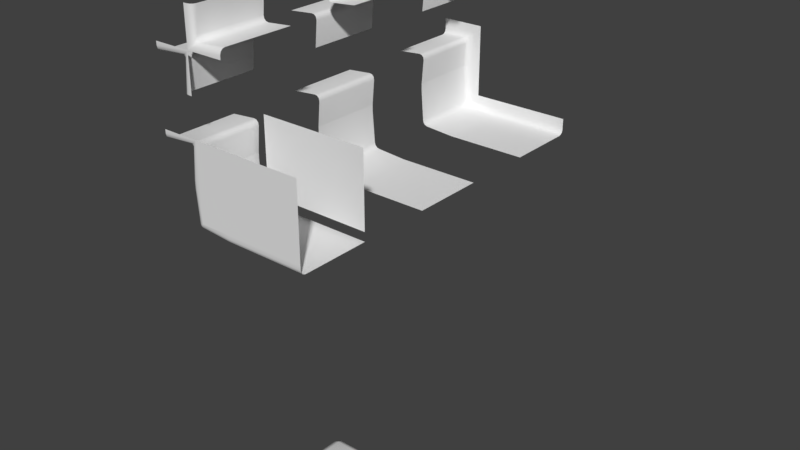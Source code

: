 # Source: pieces.blend  (saved by Blender 2.78.0; exported with 4.5.12 LTS)
import bpy
from mathutils import Matrix  # noqa: F401  (used for matrix-valued properties, if any)

bpy.ops.wm.read_factory_settings(use_empty=True)
scene = bpy.context.scene
scene.name = 'Scene'

# ---- collections
col_collection_1 = bpy.data.collections.new('Collection 1'); scene.collection.children.link(col_collection_1)

# ---- materials (node trees are filled in below, after node groups)
mat_material = bpy.data.materials.new('Material')
mat_material.alpha_threshold = 0.0
mat_material.use_transparent_shadow = False
mat_material.roughness = 0.5
mat_material.line_color = (0.0, 0.0, 0.0, 1.0)

# ---- material node trees

# ---- world
world_world = bpy.data.worlds.new('World'); scene.world = world_world
world_world.color = (0.05088, 0.05088, 0.05088)
world_world.use_sun_shadow = False
world_world.sun_shadow_jitter_overblur = 0.0
world_world.cycles.sampling_method = 'MANUAL'

# ---- meshes
me_cube_005 = bpy.data.meshes.new('Cube.005')
me_cube_005.from_pydata([(-5.962e-09, -0.5, 0.5), (0.5, -0.5, -3.179e-08), (7.55e-08, -0.5, -1.132e-07), (0.1213, -1.098e-07, 0.5), (0.1213, 0.5, 0.5), (0.5, 4.442e-08, 0.1213), (0.5, 0.5, 0.1213), (0.09238, -2.785e-08, 0.1631), (0.1631, 9.496e-10, 0.09238), (0.09942, -1.71e-08, 0.1253), (0.1253, -6.561e-09, 0.09942), (0.05029, -0.5, 0.5), (0.1213, -0.4293, 0.5), (0.08578, -0.4905, 0.5), (0.1118, -0.4646, 0.5), (0.5, -0.4293, 0.1213), (0.5, -0.5, 0.05029), (0.5, -0.4646, 0.1118), (0.5, -0.4905, 0.08578), (0.09238, 0.5, 0.1631), (0.1631, 0.5, 0.09238), (0.09942, 0.5, 0.1253), (0.1253, 0.5, 0.09942), (0.1631, -0.4293, 0.09238), (0.09238, -0.4293, 0.1631), (0.008121, -0.5, 0.008121), (0.126, -0.4293, 0.1007), (0.1128, -0.4638, 0.07765), (0.09892, -0.4644, 0.08752), (0.07765, -0.4638, 0.1128), (0.1007, -0.4293, 0.126), (0.08752, -0.4644, 0.09892), (0.05631, -0.4896, 0.04692), (0.04692, -0.4896, 0.05631), (0.07294, -0.4834, 0.07294), (-6.954e-08, -0.5, -0.5), (-0.5, -0.5, 1.073e-07), (-7.55e-08, -0.5, 1.132e-07), (-0.1213, -9.494e-08, -0.5), (-0.1213, 0.5, -0.5), (-0.5, 4.803e-08, -0.1213), (-0.5, 0.5, -0.1213), (-0.09238, -2.299e-08, -0.1631), (-0.1631, 3.703e-09, -0.09238), (-0.09942, -1.337e-08, -0.1253), (-0.1253, -3.598e-09, -0.09942), (-0.05029, -0.5, -0.5), (-0.1213, -0.4293, -0.5), (-0.08578, -0.4905, -0.5), (-0.1118, -0.4646, -0.5), (-0.5, -0.4293, -0.1213), (-0.5, -0.5, -0.05029), (-0.5, -0.4646, -0.1118), (-0.5, -0.4905, -0.08578), (-0.09238, 0.5, -0.1631), (-0.1631, 0.5, -0.09238), (-0.09942, 0.5, -0.1253), (-0.1253, 0.5, -0.09942), (-0.1631, -0.4293, -0.09238), (-0.09238, -0.4293, -0.1631), (-0.008121, -0.5, -0.008121), (-0.126, -0.4293, -0.1007), (-0.1128, -0.4638, -0.07765), (-0.09892, -0.4644, -0.08752), (-0.07765, -0.4638, -0.1128), (-0.1007, -0.4293, -0.126), (-0.08752, -0.4644, -0.09892), (-0.05631, -0.4896, -0.04692), (-0.04692, -0.4896, -0.05631), (-0.07294, -0.4834, -0.07294)], [], [(2, 1, 16, 25), (5, 6, 20, 8), (5, 8, 23, 15), (3, 7, 19, 4), (0, 2, 25, 11), (23, 26, 28, 27), (26, 30, 31, 28), (24, 29, 31, 30), (29, 33, 34, 31), (25, 32, 34, 33), (32, 27, 28, 34), (28, 31, 34), (19, 7, 9, 21), (21, 9, 10, 22), (22, 10, 8, 20), (7, 24, 30, 9), (9, 30, 26, 10), (10, 26, 23, 8), (11, 25, 33, 13), (13, 33, 29, 14), (14, 29, 24, 12), (15, 23, 27, 17), (17, 27, 32, 18), (18, 32, 25, 16), (3, 12, 24, 7), (37, 36, 51, 60), (40, 41, 55, 43), (40, 43, 58, 50), (38, 42, 54, 39), (35, 37, 60, 46), (58, 61, 63, 62), (61, 65, 66, 63), (59, 64, 66, 65), (64, 68, 69, 66), (60, 67, 69, 68), (67, 62, 63, 69), (63, 66, 69), (54, 42, 44, 56), (56, 44, 45, 57), (57, 45, 43, 55), (42, 59, 65, 44), (44, 65, 61, 45), (45, 61, 58, 43), (46, 60, 68, 48), (48, 68, 64, 49), (49, 64, 59, 47), (50, 58, 62, 52), (52, 62, 67, 53), (53, 67, 60, 51), (38, 47, 59, 42)])
me_cube_005.polygons.foreach_set('use_smooth', [True] * 50)
me_cube_005.use_remesh_preserve_volume = False
me_cube_005.use_remesh_preserve_attributes = False
me_cube_005.use_mirror_vertex_groups = False
me_cube_005.update()
me_cube_003 = bpy.data.meshes.new('Cube.003')
me_cube_003.from_pydata([(-3.775e-08, 0.5, 0.5), (0.5, 0.5, -7.55e-08), (7.55e-08, 0.5, -1.132e-07), (0.1213, 1.733e-07, 0.5), (0.1213, -0.5, 0.5), (0.5, 2.937e-07, 0.1213), (0.5, -0.5, 0.1213), (0.09238, 2.251e-07, 0.1631), (0.1631, 2.476e-07, 0.09238), (0.09942, 2.325e-07, 0.1253), (0.1253, 2.407e-07, 0.09942), (0.1213, 0.4293, 0.5), (0.05029, 0.5, 0.5), (0.1118, 0.4646, 0.5), (0.08578, 0.4905, 0.5), (0.5, 0.5, 0.05029), (0.5, 0.4293, 0.1213), (0.5, 0.4905, 0.08578), (0.5, 0.4646, 0.1118), (0.1631, 0.4293, 0.09238), (0.008121, 0.5, 0.008121), (0.09238, 0.4293, 0.1631), (0.1128, 0.4638, 0.07765), (0.126, 0.4293, 0.1007), (0.09892, 0.4644, 0.08752), (0.04692, 0.4896, 0.05631), (0.05631, 0.4896, 0.04692), (0.07294, 0.4834, 0.07294), (0.1007, 0.4293, 0.126), (0.07765, 0.4638, 0.1128), (0.08752, 0.4644, 0.09892), (0.1631, -0.5, 0.09238), (0.09238, -0.5, 0.1631), (0.1253, -0.5, 0.09942), (0.09942, -0.5, 0.1253), (-0.1, 0.5, 0.5), (0.5, 0.5, -0.1), (1.132e-07, 0.5, -0.5), (-0.5, 0.5, 0.0), (-0.1213, -9.494e-08, -0.5), (-0.1213, -0.5, -0.5), (-0.5, 4.803e-08, -0.1213), (-0.5, -0.5, -0.1213), (-0.09238, -2.299e-08, -0.1631), (-0.1631, 3.703e-09, -0.09238), (-0.09942, -1.337e-08, -0.1253), (-0.1253, -3.598e-09, -0.09942), (-0.1213, 0.4293, -0.5), (-0.05029, 0.5, -0.5), (-0.1118, 0.4646, -0.5), (-0.08578, 0.4905, -0.5), (-0.5, 0.5, -0.05029), (-0.5, 0.4293, -0.1213), (-0.5, 0.4905, -0.08578), (-0.5, 0.4646, -0.1118), (-0.1631, 0.4293, -0.09238), (-0.008121, 0.5, -0.008121), (-0.09238, 0.4293, -0.1631), (-0.1128, 0.4638, -0.07765), (-0.126, 0.4293, -0.1007), (-0.09892, 0.4644, -0.08752), (-0.04692, 0.4896, -0.05631), (-0.05631, 0.4896, -0.04692), (-0.07294, 0.4834, -0.07294), (-0.1007, 0.4293, -0.126), (-0.07765, 0.4638, -0.1128), (-0.08752, 0.4644, -0.09892), (-0.1631, -0.5, -0.09238), (-0.09238, -0.5, -0.1631), (-0.1253, -0.5, -0.09942), (-0.09942, -0.5, -0.1253), (0.1, 0.5, -0.5), (-0.5, 0.5, 0.1)], [], [(1, 2, 20, 15), (5, 16, 19, 8), (5, 8, 31, 6), (3, 7, 21, 11), (2, 0, 12, 20), (19, 22, 24, 23), (22, 26, 27, 24), (20, 25, 27, 26), (25, 29, 30, 27), (21, 28, 30, 29), (28, 23, 24, 30), (24, 27, 30), (21, 7, 9, 28), (28, 9, 10, 23), (23, 10, 8, 19), (7, 32, 34, 9), (9, 34, 33, 10), (10, 33, 31, 8), (20, 12, 14, 25), (25, 14, 13, 29), (29, 13, 11, 21), (15, 20, 26, 17), (17, 26, 22, 18), (18, 22, 19, 16), (3, 4, 32, 7), (2, 1, 36), (0, 2, 35), (38, 2, 56, 51), (41, 52, 55, 44), (41, 44, 67, 42), (39, 43, 57, 47), (2, 37, 48, 56), (55, 58, 60, 59), (58, 62, 63, 60), (56, 61, 63, 62), (61, 65, 66, 63), (57, 64, 66, 65), (64, 59, 60, 66), (60, 63, 66), (57, 43, 45, 64), (64, 45, 46, 59), (59, 46, 44, 55), (43, 68, 70, 45), (45, 70, 69, 46), (46, 69, 67, 44), (56, 48, 50, 61), (61, 50, 49, 65), (65, 49, 47, 57), (51, 56, 62, 53), (53, 62, 58, 54), (54, 58, 55, 52), (39, 40, 68, 43), (2, 38, 72), (37, 2, 71)])
me_cube_003.polygons.foreach_set('use_smooth', [True] * 54)
me_cube_003.use_remesh_preserve_volume = False
me_cube_003.use_remesh_preserve_attributes = False
me_cube_003.use_mirror_vertex_groups = False
me_cube_003.update()
me_cube_001 = bpy.data.meshes.new('Cube.001')
me_cube_001.from_pydata([(0.1213, -1.316e-07, 0.5), (0.1213, 0.5, 0.5), (0.1213, -0.5, 0.5), (0.5, -1.03e-07, 0.1213), (0.5, -0.5, 0.1213), (0.5, 0.5, 0.1213), (0.09238, -5.089e-08, 0.1631), (0.1631, -4.555e-08, 0.09238), (0.09942, -4.339e-08, 0.1253), (0.1253, -4.144e-08, 0.09942), (0.09238, 0.5, 0.1631), (0.1631, 0.5, 0.09238), (0.09942, 0.5, 0.1253), (0.1253, 0.5, 0.09942), (0.1631, -0.5, 0.09238), (0.09238, -0.5, 0.1631), (0.1253, -0.5, 0.09942), (0.09942, -0.5, 0.1253), (-0.1213, -9.494e-08, -0.5), (-0.1213, 0.5, -0.5), (-0.1213, -0.5, -0.5), (-0.5, 4.803e-08, -0.1213), (-0.5, -0.5, -0.1213), (-0.5, 0.5, -0.1213), (-0.09238, -2.299e-08, -0.1631), (-0.1631, 3.703e-09, -0.09238), (-0.09942, -1.337e-08, -0.1253), (-0.1253, -3.598e-09, -0.09942), (-0.09238, 0.5, -0.1631), (-0.1631, 0.5, -0.09238), (-0.09942, 0.5, -0.1253), (-0.1253, 0.5, -0.09942), (-0.1631, -0.5, -0.09238), (-0.09238, -0.5, -0.1631), (-0.1253, -0.5, -0.09942), (-0.09942, -0.5, -0.1253)], [], [(3, 5, 11, 7), (3, 7, 14, 4), (0, 6, 10, 1), (10, 6, 8, 12), (12, 8, 9, 13), (13, 9, 7, 11), (6, 15, 17, 8), (8, 17, 16, 9), (9, 16, 14, 7), (0, 2, 15, 6), (21, 23, 29, 25), (21, 25, 32, 22), (18, 24, 28, 19), (28, 24, 26, 30), (30, 26, 27, 31), (31, 27, 25, 29), (24, 33, 35, 26), (26, 35, 34, 27), (27, 34, 32, 25), (18, 20, 33, 24)])
me_cube_001.polygons.foreach_set('use_smooth', [True] * 20)
me_cube_001.use_remesh_preserve_volume = False
me_cube_001.use_remesh_preserve_attributes = False
me_cube_001.use_mirror_vertex_groups = False
me_cube_001.update()
me_cube_041 = bpy.data.meshes.new('Cube.041')
me_cube_041.from_pydata([(1.132e-07, 0.5, -0.5), (-0.5, 0.5, 0.0), (7.55e-08, 0.5, -1.132e-07), (-0.1213, -9.494e-08, -0.5), (-0.1213, -0.5, -0.5), (-0.5, 4.803e-08, -0.1213), (-0.5, -0.5, -0.1213), (-0.09238, -2.299e-08, -0.1631), (-0.1631, 3.703e-09, -0.09238), (-0.09942, -1.337e-08, -0.1253), (-0.1253, -3.598e-09, -0.09942), (-0.1213, 0.4293, -0.5), (-0.05029, 0.5, -0.5), (-0.1118, 0.4646, -0.5), (-0.08578, 0.4905, -0.5), (-0.5, 0.5, -0.05029), (-0.5, 0.4293, -0.1213), (-0.5, 0.4905, -0.08578), (-0.5, 0.4646, -0.1118), (-0.1631, 0.4293, -0.09238), (-0.008121, 0.5, -0.008121), (-0.09238, 0.4293, -0.1631), (-0.1128, 0.4638, -0.07765), (-0.126, 0.4293, -0.1007), (-0.09892, 0.4644, -0.08752), (-0.04692, 0.4896, -0.05631), (-0.05631, 0.4896, -0.04692), (-0.07294, 0.4834, -0.07294), (-0.1007, 0.4293, -0.126), (-0.07765, 0.4638, -0.1128), (-0.08752, 0.4644, -0.09892), (-0.1631, -0.5, -0.09238), (-0.09238, -0.5, -0.1631), (-0.1253, -0.5, -0.09942), (-0.09942, -0.5, -0.1253), (0.1, 0.5, -0.5), (-0.5, 0.5, 0.1), (0.1, 0.5, 0.1)], [], [(1, 2, 20, 15), (5, 16, 19, 8), (5, 8, 31, 6), (3, 7, 21, 11), (2, 0, 12, 20), (19, 22, 24, 23), (22, 26, 27, 24), (20, 25, 27, 26), (25, 29, 30, 27), (21, 28, 30, 29), (28, 23, 24, 30), (24, 27, 30), (21, 7, 9, 28), (28, 9, 10, 23), (23, 10, 8, 19), (7, 32, 34, 9), (9, 34, 33, 10), (10, 33, 31, 8), (20, 12, 14, 25), (25, 14, 13, 29), (29, 13, 11, 21), (15, 20, 26, 17), (17, 26, 22, 18), (18, 22, 19, 16), (3, 4, 32, 7), (2, 1, 36, 37), (0, 2, 37, 35)])
me_cube_041.polygons.foreach_set('use_smooth', [True] * 27)
me_cube_041.use_remesh_preserve_volume = False
me_cube_041.use_remesh_preserve_attributes = False
me_cube_041.use_mirror_vertex_groups = False
me_cube_041.update()
me_cube_040 = bpy.data.meshes.new('Cube.040')
me_cube_040.from_pydata([(3.775e-08, 0.5, 0.4), (0.4, 0.5, -7.55e-08), (7.55e-08, 0.5, -1.132e-07), (0.4, -1.03e-07, -0.1213), (0.4, -0.5, -0.1213), (-0.1213, 1.316e-07, 0.4), (-0.1213, -0.5, 0.4), (-0.08979, 9.237e-09, -0.01908), (-0.01908, -1.746e-08, -0.08979), (-0.07884, -8.984e-11, -0.05295), (-0.05295, -9.86e-09, -0.07884), (0.4, 0.4293, -0.1213), (0.4, 0.5, -0.05042), (0.4, 0.4646, -0.1118), (0.4, 0.4905, -0.08584), (-0.05042, 0.5, 0.4), (-0.1213, 0.4293, 0.4), (-0.08584, 0.4905, 0.4), (-0.1118, 0.4646, 0.4), (-0.08979, -0.5, -0.01908), (-0.01908, -0.5, -0.08979), (-0.07884, -0.5, -0.05295), (-0.05295, -0.5, -0.07884), (-0.01908, 0.4293, -0.08979), (-0.08979, 0.4293, -0.01908), (-0.01896, 0.5, -0.01896), (-0.05235, 0.4293, -0.07795), (-0.01977, 0.464, -0.07924), (-0.05306, 0.4646, -0.07165), (-0.07924, 0.464, -0.01977), (-0.07795, 0.4293, -0.05235), (-0.07165, 0.4646, -0.05306), (-0.01973, 0.4895, -0.05368), (-0.05368, 0.4895, -0.01973), (-0.05347, 0.4833, -0.05347), (0.1, 0.5, 0.4), (0.4, 0.5, 0.1), (0.1, 0.5, 0.1), (0.5, 0.5, -7.55e-08), (0.5, -1.03e-07, -0.1213), (0.5, -0.5, -0.1213), (0.5, 0.4293, -0.1213), (0.5, 0.5, -0.05042), (0.5, 0.4646, -0.1118), (0.5, 0.4905, -0.08584), (0.5, 0.5, 0.1), (3.775e-08, 0.5, 0.5), (-0.1213, 1.316e-07, 0.5), (-0.1213, -0.5, 0.5), (-0.05042, 0.5, 0.5), (-0.1213, 0.4293, 0.5), (-0.08584, 0.4905, 0.5), (-0.1118, 0.4646, 0.5), (0.1, 0.5, 0.5)], [], [(0, 2, 25, 15), (5, 16, 24, 7), (2, 1, 12, 25), (5, 7, 19, 6), (3, 8, 23, 11), (23, 26, 28, 27), (26, 30, 31, 28), (24, 29, 31, 30), (29, 33, 34, 31), (25, 32, 34, 33), (32, 27, 28, 34), (28, 31, 34), (19, 7, 9, 21), (21, 9, 10, 22), (22, 10, 8, 20), (7, 24, 30, 9), (9, 30, 26, 10), (10, 26, 23, 8), (15, 25, 33, 17), (17, 33, 29, 18), (18, 29, 24, 16), (25, 12, 14, 32), (32, 14, 13, 27), (27, 13, 11, 23), (3, 4, 20, 8), (1, 2, 37, 36), (2, 0, 35, 37), (12, 1, 38, 42), (4, 3, 39, 40), (13, 14, 44, 43), (3, 11, 41, 39), (14, 12, 42, 44), (1, 36, 45, 38), (11, 13, 43, 41), (16, 5, 47, 50), (0, 15, 49, 46), (5, 6, 48, 47), (15, 17, 51, 49), (35, 0, 46, 53), (18, 16, 50, 52), (17, 18, 52, 51)])
me_cube_040.polygons.foreach_set('use_smooth', [True] * 41)
me_cube_040.use_remesh_preserve_volume = False
me_cube_040.use_remesh_preserve_attributes = False
me_cube_040.use_mirror_vertex_groups = False
me_cube_040.update()
me_cube_039 = bpy.data.meshes.new('Cube.039')
me_cube_039.from_pydata([(0.5, 0.5, -7.55e-08), (-0.5, 0.5, -1.51e-07), (7.55e-08, 0.5, -1.132e-07), (0.5, -1.03e-07, -0.1213), (9.155e-09, -2.747e-08, -0.1213), (0.5, -0.5, -0.1213), (-0.5, 4.803e-08, -0.1213), (-0.5, -0.5, -0.1213), (-6.634e-08, -0.5, -0.1213), (0.5, 0.4293, -0.1213), (0.5, 0.5, -0.05055), (0.5, 0.4646, -0.1118), (0.5, 0.4905, -0.08591), (-0.5, 0.5, -0.05055), (-0.5, 0.4293, -0.1213), (-0.5, 0.4905, -0.08591), (-0.5, 0.4646, -0.1118), (7.398e-08, 0.4293, -0.1213), (7.931e-08, 0.5, -0.05055), (7.86e-08, 0.4646, -0.1118), (8.055e-08, 0.4905, -0.08591), (0.5, 0.5, 0.1), (-0.5, 0.5, 0.1), (7.55e-08, 0.5, 0.1)], [], [(6, 14, 17, 4), (1, 2, 18, 13), (3, 5, 8, 4), (2, 0, 10, 18), (6, 4, 8, 7), (18, 10, 12, 20), (20, 12, 11, 19), (19, 11, 9, 17), (13, 18, 20, 15), (15, 20, 19, 16), (16, 19, 17, 14), (3, 4, 17, 9), (2, 1, 22, 23), (0, 2, 23, 21)])
me_cube_039.polygons.foreach_set('use_smooth', [True] * 14)
me_cube_039.use_remesh_preserve_volume = False
me_cube_039.use_remesh_preserve_attributes = False
me_cube_039.use_mirror_vertex_groups = False
me_cube_039.update()
me_cube_038 = bpy.data.meshes.new('Cube.038')
me_cube_038.from_pydata([(0.5, -1.03e-07, -0.1213), (9.155e-09, -2.747e-08, -0.1213), (0.5, 0.5, -0.1213), (0.5, -0.5, -0.1213), (-0.5, 4.803e-08, -0.1213), (-0.5, -0.5, -0.1213), (-0.5, 0.5, -0.1213), (-6.634e-08, -0.5, -0.1213), (8.465e-08, 0.5, -0.1213)], [], [(0, 3, 7, 1), (0, 1, 8, 2), (4, 6, 8, 1), (4, 1, 7, 5)])
me_cube_038.polygons.foreach_set('use_smooth', [True] * 4)
me_cube_038.use_remesh_preserve_volume = False
me_cube_038.use_remesh_preserve_attributes = False
me_cube_038.use_mirror_vertex_groups = False
me_cube_038.update()
me_cube_037 = bpy.data.meshes.new('Cube.037')
me_cube_037.from_pydata([(0.4, -1.03e-07, -0.1213), (0.4, -0.5, -0.1213), (0.4, 0.5, -0.1213), (-0.1213, 1.316e-07, 0.4), (-0.1213, 0.5, 0.4), (-0.1213, -0.5, 0.4), (-0.08979, 9.237e-09, -0.01908), (-0.01908, -1.746e-08, -0.08979), (-0.07884, -8.984e-11, -0.05295), (-0.05295, -9.86e-09, -0.07884), (-0.08979, -0.5, -0.01908), (-0.01908, -0.5, -0.08979), (-0.07884, -0.5, -0.05295), (-0.05295, -0.5, -0.07884), (-0.01908, 0.5, -0.08979), (-0.08979, 0.5, -0.01908), (-0.05295, 0.5, -0.07884), (-0.07884, 0.5, -0.05295), (-0.1213, 1.316e-07, 0.5), (-0.1213, 0.5, 0.5), (-0.1213, -0.5, 0.5), (0.5, -1.03e-07, -0.1213), (0.5, -0.5, -0.1213), (0.5, 0.5, -0.1213)], [], [(3, 4, 15, 6), (3, 6, 10, 5), (0, 7, 14, 2), (10, 6, 8, 12), (12, 8, 9, 13), (13, 9, 7, 11), (6, 15, 17, 8), (8, 17, 16, 9), (9, 16, 14, 7), (0, 1, 11, 7), (3, 5, 20, 18), (4, 3, 18, 19), (0, 2, 23, 21), (1, 0, 21, 22)])
me_cube_037.polygons.foreach_set('use_smooth', [True] * 14)
me_cube_037.use_remesh_preserve_volume = False
me_cube_037.use_remesh_preserve_attributes = False
me_cube_037.use_mirror_vertex_groups = False
me_cube_037.update()
me_cube_036 = bpy.data.meshes.new('Cube.036')
me_cube_036.from_pydata([(-0.1213, -9.494e-08, -0.5), (-0.1213, 0.5, -0.5), (-0.1213, -0.5, -0.5), (-0.5, 4.803e-08, -0.1213), (-0.5, -0.5, -0.1213), (-0.5, 0.5, -0.1213), (-0.09238, -2.299e-08, -0.1631), (-0.1631, 3.703e-09, -0.09238), (-0.09942, -1.337e-08, -0.1253), (-0.1253, -3.598e-09, -0.09942), (-0.09238, 0.5, -0.1631), (-0.1631, 0.5, -0.09238), (-0.09942, 0.5, -0.1253), (-0.1253, 0.5, -0.09942), (-0.1631, -0.5, -0.09238), (-0.09238, -0.5, -0.1631), (-0.1253, -0.5, -0.09942), (-0.09942, -0.5, -0.1253)], [], [(3, 5, 11, 7), (3, 7, 14, 4), (0, 6, 10, 1), (10, 6, 8, 12), (12, 8, 9, 13), (13, 9, 7, 11), (6, 15, 17, 8), (8, 17, 16, 9), (9, 16, 14, 7), (0, 2, 15, 6)])
me_cube_036.polygons.foreach_set('use_smooth', [True] * 10)
me_cube_036.use_remesh_preserve_volume = False
me_cube_036.use_remesh_preserve_attributes = False
me_cube_036.use_mirror_vertex_groups = False
me_cube_036.update()
me_cube_035 = bpy.data.meshes.new('Cube.035')
me_cube_035.from_pydata([(-6.954e-08, -0.5, -0.5), (-0.5, -0.5, 1.073e-07), (-7.55e-08, -0.5, 1.132e-07), (-0.1213, -9.494e-08, -0.5), (-0.1213, 0.5, -0.5), (-0.5, 4.803e-08, -0.1213), (-0.5, 0.5, -0.1213), (-0.09238, -2.299e-08, -0.1631), (-0.1631, 3.703e-09, -0.09238), (-0.09942, -1.337e-08, -0.1253), (-0.1253, -3.598e-09, -0.09942), (-0.05029, -0.5, -0.5), (-0.1213, -0.4293, -0.5), (-0.08578, -0.4905, -0.5), (-0.1118, -0.4646, -0.5), (-0.5, -0.4293, -0.1213), (-0.5, -0.5, -0.05029), (-0.5, -0.4646, -0.1118), (-0.5, -0.4905, -0.08578), (-0.09238, 0.5, -0.1631), (-0.1631, 0.5, -0.09238), (-0.09942, 0.5, -0.1253), (-0.1253, 0.5, -0.09942), (-0.1631, -0.4293, -0.09238), (-0.09238, -0.4293, -0.1631), (-0.008121, -0.5, -0.008121), (-0.126, -0.4293, -0.1007), (-0.1128, -0.4638, -0.07765), (-0.09892, -0.4644, -0.08752), (-0.07765, -0.4638, -0.1128), (-0.1007, -0.4293, -0.126), (-0.08752, -0.4644, -0.09892), (-0.05631, -0.4896, -0.04692), (-0.04692, -0.4896, -0.05631), (-0.07294, -0.4834, -0.07294)], [], [(2, 1, 16, 25), (5, 6, 20, 8), (5, 8, 23, 15), (3, 7, 19, 4), (0, 2, 25, 11), (23, 26, 28, 27), (26, 30, 31, 28), (24, 29, 31, 30), (29, 33, 34, 31), (25, 32, 34, 33), (32, 27, 28, 34), (28, 31, 34), (19, 7, 9, 21), (21, 9, 10, 22), (22, 10, 8, 20), (7, 24, 30, 9), (9, 30, 26, 10), (10, 26, 23, 8), (11, 25, 33, 13), (13, 33, 29, 14), (14, 29, 24, 12), (15, 23, 27, 17), (17, 27, 32, 18), (18, 32, 25, 16), (3, 12, 24, 7)])
me_cube_035.polygons.foreach_set('use_smooth', [True] * 25)
me_cube_035.use_remesh_preserve_volume = False
me_cube_035.use_remesh_preserve_attributes = False
me_cube_035.use_mirror_vertex_groups = False
me_cube_035.update()
me_cube_034 = bpy.data.meshes.new('Cube.034')
me_cube_034.from_pydata([(-1.132e-07, -0.5, 0.4), (0.4, -0.5, 1.51e-07), (-7.55e-08, -0.5, 1.132e-07), (0.4, -1.03e-07, -0.1213), (0.4, 0.5, -0.1213), (-0.1213, 1.316e-07, 0.4), (-0.1213, 0.5, 0.4), (0.4, -0.5, -0.05042), (0.4, -0.4293, -0.1213), (0.4, -0.4905, -0.08584), (0.4, -0.4646, -0.1118), (-0.08979, 9.237e-09, -0.01908), (-0.01908, -1.746e-08, -0.08979), (-0.07884, -8.984e-11, -0.05295), (-0.05295, -9.86e-09, -0.07884), (-0.1213, -0.4293, 0.4), (-0.05042, -0.5, 0.4), (-0.1118, -0.4646, 0.4), (-0.08584, -0.4905, 0.4), (-0.01908, -0.4293, -0.08979), (-0.01896, -0.5, -0.01896), (-0.08979, -0.4293, -0.01908), (-0.01977, -0.464, -0.07924), (-0.05235, -0.4293, -0.07795), (-0.05306, -0.4646, -0.07165), (-0.05368, -0.4895, -0.01973), (-0.01973, -0.4895, -0.05368), (-0.05347, -0.4833, -0.05347), (-0.07795, -0.4293, -0.05235), (-0.07924, -0.464, -0.01977), (-0.07165, -0.4646, -0.05306), (-0.01908, 0.5, -0.08979), (-0.08979, 0.5, -0.01908), (-0.05295, 0.5, -0.07884), (-0.07884, 0.5, -0.05295), (-1.132e-07, -0.5, 0.5), (-0.1213, 1.316e-07, 0.5), (-0.1213, 0.5, 0.5), (-0.1213, -0.4293, 0.5), (-0.05042, -0.5, 0.5), (-0.1118, -0.4646, 0.5), (-0.08584, -0.4905, 0.5), (0.5, -0.5, 1.51e-07), (0.5, -1.03e-07, -0.1213), (0.5, 0.5, -0.1213), (0.5, -0.5, -0.05042), (0.5, -0.4293, -0.1213), (0.5, -0.4905, -0.08584), (0.5, -0.4646, -0.1118)], [], [(3, 8, 19, 12), (5, 6, 32, 11), (2, 0, 16, 20), (5, 11, 21, 15), (3, 12, 31, 4), (19, 22, 24, 23), (22, 26, 27, 24), (20, 25, 27, 26), (25, 29, 30, 27), (21, 28, 30, 29), (28, 23, 24, 30), (24, 27, 30), (21, 11, 13, 28), (28, 13, 14, 23), (23, 14, 12, 19), (11, 32, 34, 13), (13, 34, 33, 14), (14, 33, 31, 12), (20, 16, 18, 25), (25, 18, 17, 29), (29, 17, 15, 21), (7, 20, 26, 9), (9, 26, 22, 10), (10, 22, 19, 8), (1, 2, 20, 7), (16, 0, 35, 39), (6, 5, 36, 37), (5, 15, 38, 36), (15, 17, 40, 38), (17, 18, 41, 40), (18, 16, 39, 41), (3, 4, 44, 43), (9, 10, 48, 47), (8, 3, 43, 46), (7, 9, 47, 45), (1, 7, 45, 42), (10, 8, 46, 48)])
me_cube_034.polygons.foreach_set('use_smooth', [True] * 37)
me_cube_034.use_remesh_preserve_volume = False
me_cube_034.use_remesh_preserve_attributes = False
me_cube_034.use_mirror_vertex_groups = False
me_cube_034.update()
me_cube_033 = bpy.data.meshes.new('Cube.033')
me_cube_033.from_pydata([(0.5, -0.5, 1.51e-07), (-0.5, -0.5, 7.55e-08), (-7.55e-08, -0.5, 1.132e-07), (0.5, -1.03e-07, -0.1213), (9.155e-09, -2.747e-08, -0.1213), (0.5, 0.5, -0.1213), (-0.5, 4.803e-08, -0.1213), (-0.5, 0.5, -0.1213), (8.465e-08, 0.5, -0.1213), (0.5, -0.5, -0.05055), (0.5, -0.4293, -0.1213), (0.5, -0.4905, -0.08591), (0.5, -0.4646, -0.1118), (-0.5, -0.4293, -0.1213), (-0.5, -0.5, -0.05055), (-0.5, -0.4646, -0.1118), (-0.5, -0.4905, -0.08591), (-7.168e-08, -0.5, -0.05055), (-5.567e-08, -0.4293, -0.1213), (-6.758e-08, -0.4905, -0.08591), (-6.172e-08, -0.4646, -0.1118)], [], [(3, 10, 18, 4), (6, 4, 18, 13), (3, 4, 8, 5), (6, 7, 8, 4), (2, 1, 14, 17), (9, 17, 19, 11), (11, 19, 20, 12), (12, 20, 18, 10), (17, 14, 16, 19), (19, 16, 15, 20), (20, 15, 13, 18), (0, 2, 17, 9)])
me_cube_033.polygons.foreach_set('use_smooth', [True] * 12)
me_cube_033.use_remesh_preserve_volume = False
me_cube_033.use_remesh_preserve_attributes = False
me_cube_033.use_mirror_vertex_groups = False
me_cube_033.update()
me_cube_030 = bpy.data.meshes.new('Cube.030')
me_cube_030.from_pydata([(-7.55e-08, -0.5, 1.132e-07), (7.55e-08, 0.5, -1.132e-07), (-1.0, -0.5, 3.775e-08), (-1.0, 0.5, -1.887e-07), (-3.775e-08, -0.5, -0.5), (1.132e-07, 0.5, -0.5), (-1.132e-07, -0.5, 0.5), (3.775e-08, 0.5, 0.5), (-0.5, -0.5, 7.55e-08), (-0.5, 0.5, -1.51e-07), (-1.5, -0.5, 0.0), (-1.5, 0.5, -2.265e-07), (-1.0, -0.5, -0.5), (-1.0, 0.5, -0.5), (-1.0, -0.5, 0.5), (-1.0, 0.5, 0.5), (-0.5, -0.5, -0.5), (-0.5, 0.5, -0.5), (-0.5, -0.5, 0.5), (-0.5, 0.5, 0.5), (-1.5, -0.5, -0.5), (-1.5, 0.5, -0.5), (-1.5, 0.5, 0.5), (-1.5, -0.5, 0.5)], [], [(0, 6, 18, 8), (0, 8, 16, 4), (1, 5, 17, 9), (1, 9, 19, 7), (2, 12, 16, 8), (2, 8, 18, 14), (2, 14, 23, 10), (2, 10, 20, 12), (3, 15, 19, 9), (3, 9, 17, 13), (3, 13, 21, 11), (3, 11, 22, 15)])
me_cube_030.polygons.foreach_set('use_smooth', [True] * 12)
me_cube_030.use_remesh_preserve_volume = False
me_cube_030.use_remesh_preserve_attributes = False
me_cube_030.use_mirror_vertex_groups = False
me_cube_030.update()
me_cube = bpy.data.meshes.new('Cube')
me_cube.from_pydata([(0.4, -0.4, 0.5), (0.4, -0.5, 0.4), (0.5, -0.4, 0.4), (0.4, -0.4707, 0.4707), (0.4577, -0.4577, 0.4577), (0.4707, -0.4707, 0.4), (0.4707, -0.4, 0.4707), (-0.4, -0.4, 0.5), (-0.5, -0.4, 0.4), (-0.4, -0.5, 0.4), (-0.4707, -0.4, 0.4707), (-0.4577, -0.4577, 0.4577), (-0.4707, -0.4707, 0.4), (-0.4, -0.4707, 0.4707), (-0.5, -0.4, -0.4), (-0.4, -0.4, -0.5), (-0.4, -0.5, -0.4), (-0.4707, -0.4, -0.4707), (-0.4577, -0.4577, -0.4577), (-0.4, -0.4707, -0.4707), (-0.4707, -0.4707, -0.4), (0.5, -0.4, -0.4), (0.4, -0.5, -0.4), (0.4, -0.4, -0.5), (0.4707, -0.4707, -0.4), (0.4577, -0.4577, -0.4577), (0.4, -0.4707, -0.4707), (0.4707, -0.4, -0.4707), (0.5, 0.4, 0.4), (0.4, 0.5, 0.4), (0.4, 0.4, 0.5), (0.4707, 0.4707, 0.4), (0.4577, 0.4577, 0.4577), (0.4, 0.4707, 0.4707), (0.4707, 0.4, 0.4707), (-0.5, 0.4, 0.4), (-0.4, 0.4, 0.5), (-0.4, 0.5, 0.4), (-0.4707, 0.4, 0.4707), (-0.4577, 0.4577, 0.4577), (-0.4, 0.4707, 0.4707), (-0.4707, 0.4707, 0.4), (-0.4, 0.4, -0.5), (-0.5, 0.4, -0.4), (-0.4, 0.5, -0.4), (-0.4707, 0.4, -0.4707), (-0.4577, 0.4577, -0.4577), (-0.4707, 0.4707, -0.4), (-0.4, 0.4707, -0.4707), (0.4, 0.4, -0.5), (0.4, 0.5, -0.4), (0.5, 0.4, -0.4), (0.4, 0.4707, -0.4707), (0.4577, 0.4577, -0.4577), (0.4707, 0.4707, -0.4), (0.4707, 0.4, -0.4707)], [], [(28, 2, 21, 51), (8, 35, 43, 14), (15, 42, 49, 23), (29, 50, 44, 37), (0, 30, 36, 7), (0, 3, 4, 6), (1, 5, 4, 3), (2, 6, 4, 5), (7, 10, 11, 13), (8, 12, 11, 10), (9, 13, 11, 12), (14, 17, 18, 20), (15, 19, 18, 17), (16, 20, 18, 19), (21, 24, 25, 27), (22, 26, 25, 24), (23, 27, 25, 26), (28, 31, 32, 34), (29, 33, 32, 31), (30, 34, 32, 33), (35, 38, 39, 41), (36, 40, 39, 38), (37, 41, 39, 40), (42, 45, 46, 48), (43, 47, 46, 45), (44, 48, 46, 47), (49, 52, 53, 55), (50, 54, 53, 52), (51, 55, 53, 54), (0, 7, 13, 3), (3, 13, 9, 1), (1, 22, 24, 5), (5, 24, 21, 2), (2, 28, 34, 6), (6, 34, 30, 0), (8, 14, 20, 12), (12, 20, 16, 9), (7, 36, 38, 10), (10, 38, 35, 8), (15, 23, 26, 19), (19, 26, 22, 16), (14, 43, 45, 17), (17, 45, 42, 15), (23, 49, 55, 27), (27, 55, 51, 21), (29, 37, 40, 33), (33, 40, 36, 30), (28, 51, 54, 31), (31, 54, 50, 29), (37, 44, 47, 41), (41, 47, 43, 35), (44, 50, 52, 48), (48, 52, 49, 42), (1, 9, 16, 22)])
me_cube.polygons.foreach_set('use_smooth', [True] * 54)
me_cube.materials.append(mat_material)
me_cube.use_remesh_preserve_volume = False
me_cube.use_remesh_preserve_attributes = False
me_cube.use_mirror_vertex_groups = False
me_cube.update()

# ---- objects
ob_bottom_corner_double = bpy.data.objects.new('bottom_corner_double', me_cube_005)
ob_top_corner_double = bpy.data.objects.new('top_corner_double', me_cube_003)
ob_corner_double = bpy.data.objects.new('corner_double', me_cube_001)
ob_top_corner_concave = bpy.data.objects.new('top_corner_concave', me_cube_041)
ob_top_corner_convex = bpy.data.objects.new('top_corner_convex', me_cube_040)
ob_top_side = bpy.data.objects.new('top_side', me_cube_039)
ob_side = bpy.data.objects.new('side', me_cube_038)
ob_corner_convex = bpy.data.objects.new('corner_convex', me_cube_037)
ob_corner_concave = bpy.data.objects.new('corner_concave', me_cube_036)
ob_bottom_corner_concave = bpy.data.objects.new('bottom_corner_concave', me_cube_035)
ob_bottom_corner_convex = bpy.data.objects.new('bottom_corner_convex', me_cube_034)
ob_bottom_side = bpy.data.objects.new('bottom_side', me_cube_033)
ob_cube_001 = bpy.data.objects.new('Cube.001', me_cube_030)
ob_single = bpy.data.objects.new('single', me_cube)

# ---- transforms, parenting, visibility, modifiers, constraints
ob_bottom_corner_double.location = (3.045, -1.056, 3.636)
ob_bottom_corner_double.lineart.crease_threshold = 0.0
ob_top_corner_double.location = (3.045, 2.944, 3.625)
ob_top_corner_double.lineart.crease_threshold = 0.0
ob_corner_double.location = (3.045, 0.9443, 3.636)
ob_corner_double.lineart.crease_threshold = 0.0
ob_top_corner_concave.location = (3.045, 2.944, 2.636)
ob_top_corner_concave.lineart.crease_threshold = 0.0
ob_top_corner_convex.location = (3.045, 2.944, 1.636)
ob_top_corner_convex.lineart.crease_threshold = 0.0
ob_top_side.location = (4.045, 2.944, 1.636)
ob_top_side.lineart.crease_threshold = 0.0
ob_side.location = (4.045, 0.9443, 1.636)
ob_side.lineart.crease_threshold = 0.0
ob_corner_convex.location = (3.045, 0.9443, 1.636)
ob_corner_convex.lineart.crease_threshold = 0.0
ob_corner_concave.location = (3.045, 0.9443, 2.636)
ob_corner_concave.lineart.crease_threshold = 0.0
ob_bottom_corner_concave.location = (3.045, -1.056, 2.636)
ob_bottom_corner_concave.lineart.crease_threshold = 0.0
ob_bottom_corner_convex.location = (3.045, -1.056, 1.636)
ob_bottom_corner_convex.lineart.crease_threshold = 0.0
ob_bottom_side.location = (4.045, -1.056, 1.636)
ob_bottom_side.lineart.crease_threshold = 0.0
ob_cube_001.location = (4.545, -1.056, 2.136)
ob_cube_001.lineart.crease_threshold = 0.0
ob_single.location = (4.545, -1.056, -1.864)
ob_single.lock_rotations_4d = False
ob_single.empty_display_type = 'ARROWS'
ob_single.lineart.crease_threshold = 0.0

# ---- collection membership
col_collection_1.objects.link(ob_bottom_corner_double)
col_collection_1.objects.link(ob_top_corner_double)
col_collection_1.objects.link(ob_corner_double)
col_collection_1.objects.link(ob_top_corner_concave)
col_collection_1.objects.link(ob_top_corner_convex)
col_collection_1.objects.link(ob_top_side)
col_collection_1.objects.link(ob_side)
col_collection_1.objects.link(ob_corner_convex)
col_collection_1.objects.link(ob_corner_concave)
col_collection_1.objects.link(ob_bottom_corner_concave)
col_collection_1.objects.link(ob_bottom_corner_convex)
col_collection_1.objects.link(ob_bottom_side)
col_collection_1.objects.link(ob_cube_001)
col_collection_1.objects.link(ob_single)

# ---- scene / render settings (as saved in the file)
scene.frame_start = 1; scene.frame_end = 250; scene.frame_set(1)
scene.render.engine = 'BLENDER_EEVEE_NEXT'
scene.render.resolution_percentage = 50
scene.render.dither_intensity = 0.0
scene.cycles.use_denoising = False
scene.cycles.samples = 128
scene.cycles.sampling_pattern = 'TABULATED_SOBOL'
scene.cycles.light_sampling_threshold = 0.0
scene.cycles.use_adaptive_sampling = False
scene.cycles.use_light_tree = False
scene.cycles.blur_glossy = 0.0
scene.cycles.sample_clamp_indirect = 0.0
scene.view_settings.view_transform = 'Standard'
bpy.context.view_layer.update()

# ---- added for rendering (the .blend has no active camera and no usable light): camera, sun
cam_auto = bpy.data.cameras.new('AutoCamera')
cam_auto.lens = 50.0
cam_auto.sensor_width = 36.0
cam_auto.clip_end = 1000.0
ob_auto_camera = bpy.data.objects.new('AutoCamera', cam_auto)
scene.collection.objects.link(ob_auto_camera)
ob_auto_camera.location = (11.7276, -8.57428, 7.23208)
ob_auto_camera.rotation_euler = (1.09748, -7.21219e-08, 0.694738)
scene.camera = ob_auto_camera
light_auto_sun = bpy.data.lights.new('AutoSun', 'SUN')
light_auto_sun.energy = 3.0
light_auto_sun.angle = 0.0523599
ob_auto_sun = bpy.data.objects.new('AutoSun', light_auto_sun)
scene.collection.objects.link(ob_auto_sun)
ob_auto_sun.rotation_euler = (0.872665, 0.174533, 0.523599)
bpy.context.view_layer.update()
